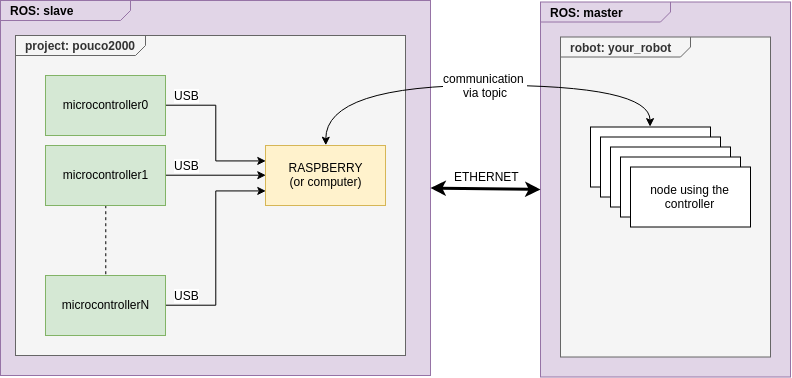

The diagram above was exported from draw.io. Its source (the exported page's mxGraphModel, read from the mxfile embedded in the PNG):
<mxGraphModel dx="2099" dy="1261" grid="1" gridSize="10" guides="1" tooltips="1" connect="1" arrows="1" fold="1" page="1" pageScale="1" pageWidth="827" pageHeight="1169" math="0" shadow="0">
  <root>
    <mxCell id="0" />
    <mxCell id="1" parent="0" />
    <mxCell id="2" value="&lt;p style=&quot;margin: 0px ; margin-top: 4px ; margin-left: 10px ; text-align: left&quot;&gt;&lt;b&gt;ROS: slave&lt;/b&gt;&lt;br&gt;&lt;/p&gt;" style="html=1;strokeWidth=1;shape=mxgraph.sysml.package;html=1;overflow=fill;whiteSpace=wrap;labelX=130.4;fillColor=#e1d5e7;strokeColor=#9673a6;" vertex="1" parent="1">
      <mxGeometry x="20" y="50" width="430" height="375" as="geometry" />
    </mxCell>
    <mxCell id="3" value="&lt;p style=&quot;margin: 0px ; margin-top: 4px ; margin-left: 10px ; text-align: left&quot;&gt;&lt;b&gt;project: pouco2000&lt;/b&gt;&lt;br&gt;&lt;/p&gt;" style="html=1;strokeWidth=1;shape=mxgraph.sysml.package;html=1;overflow=fill;whiteSpace=wrap;labelX=130.4;fillColor=#f5f5f5;strokeColor=#666666;fontColor=#333333;" vertex="1" parent="1">
      <mxGeometry x="35" y="85" width="390" height="320" as="geometry" />
    </mxCell>
    <mxCell id="4" style="edgeStyle=orthogonalEdgeStyle;rounded=0;orthogonalLoop=1;jettySize=auto;html=1;exitX=1;exitY=0.5;exitDx=0;exitDy=0;entryX=0;entryY=0.25;entryDx=0;entryDy=0;endArrow=classic;endFill=1;" edge="1" source="8" target="14" parent="1">
      <mxGeometry relative="1" as="geometry" />
    </mxCell>
    <mxCell id="5" value="USB" style="text;html=1;resizable=0;points=[];align=center;verticalAlign=middle;labelBackgroundColor=#ffffff;" vertex="1" connectable="0" parent="4">
      <mxGeometry x="-0.3558" y="-20" relative="1" as="geometry">
        <mxPoint x="-10" y="-10" as="offset" />
      </mxGeometry>
    </mxCell>
    <mxCell id="6" value="USB" style="text;html=1;resizable=0;points=[];align=center;verticalAlign=middle;labelBackgroundColor=#ffffff;" vertex="1" connectable="0" parent="4">
      <mxGeometry x="-0.3558" y="-20" relative="1" as="geometry">
        <mxPoint x="-10" y="60" as="offset" />
      </mxGeometry>
    </mxCell>
    <mxCell id="7" value="USB" style="text;html=1;resizable=0;points=[];align=center;verticalAlign=middle;labelBackgroundColor=#ffffff;" vertex="1" connectable="0" parent="4">
      <mxGeometry x="-0.3558" y="-20" relative="1" as="geometry">
        <mxPoint x="-10" y="190" as="offset" />
      </mxGeometry>
    </mxCell>
    <mxCell id="8" value="microcontroller0" style="rounded=0;whiteSpace=wrap;html=1;fillColor=#d5e8d4;strokeColor=#82b366;" vertex="1" parent="1">
      <mxGeometry x="65" y="125" width="120" height="60" as="geometry" />
    </mxCell>
    <mxCell id="9" style="edgeStyle=orthogonalEdgeStyle;rounded=0;orthogonalLoop=1;jettySize=auto;html=1;exitX=0.5;exitY=1;exitDx=0;exitDy=0;entryX=0.5;entryY=0;entryDx=0;entryDy=0;endArrow=none;endFill=0;dashed=1;" edge="1" source="11" target="13" parent="1">
      <mxGeometry relative="1" as="geometry" />
    </mxCell>
    <mxCell id="10" style="edgeStyle=orthogonalEdgeStyle;rounded=0;orthogonalLoop=1;jettySize=auto;html=1;exitX=1;exitY=0.5;exitDx=0;exitDy=0;entryX=0;entryY=0.5;entryDx=0;entryDy=0;endArrow=classic;endFill=1;" edge="1" source="11" target="14" parent="1">
      <mxGeometry relative="1" as="geometry" />
    </mxCell>
    <mxCell id="11" value="microcontroller1" style="rounded=0;whiteSpace=wrap;html=1;fillColor=#d5e8d4;strokeColor=#82b366;" vertex="1" parent="1">
      <mxGeometry x="65" y="195" width="120" height="60" as="geometry" />
    </mxCell>
    <mxCell id="12" style="edgeStyle=orthogonalEdgeStyle;rounded=0;orthogonalLoop=1;jettySize=auto;html=1;exitX=1;exitY=0.5;exitDx=0;exitDy=0;entryX=0;entryY=0.75;entryDx=0;entryDy=0;endArrow=classic;endFill=1;" edge="1" source="13" target="14" parent="1">
      <mxGeometry relative="1" as="geometry" />
    </mxCell>
    <mxCell id="13" value="microcontrollerN" style="rounded=0;whiteSpace=wrap;html=1;fillColor=#d5e8d4;strokeColor=#82b366;" vertex="1" parent="1">
      <mxGeometry x="65" y="325" width="120" height="60" as="geometry" />
    </mxCell>
    <mxCell id="14" value="RASPBERRY&lt;br&gt;(or computer)" style="rounded=0;whiteSpace=wrap;html=1;fillColor=#fff2cc;strokeColor=#d6b656;" vertex="1" parent="1">
      <mxGeometry x="285" y="195" width="120" height="60" as="geometry" />
    </mxCell>
    <mxCell id="15" value="&lt;p style=&quot;margin: 0px ; margin-top: 4px ; margin-left: 10px ; text-align: left&quot;&gt;&lt;b&gt;ROS: master&lt;/b&gt;&lt;br&gt;&lt;/p&gt;" style="html=1;strokeWidth=1;shape=mxgraph.sysml.package;html=1;overflow=fill;whiteSpace=wrap;labelX=130.4;fillColor=#e1d5e7;strokeColor=#9673a6;" vertex="1" parent="1">
      <mxGeometry x="560" y="51.5" width="250" height="375" as="geometry" />
    </mxCell>
    <mxCell id="16" value="&lt;p style=&quot;margin: 0px ; margin-top: 4px ; margin-left: 10px ; text-align: left&quot;&gt;&lt;b&gt;robot: your_robot&lt;/b&gt;&lt;br&gt;&lt;/p&gt;" style="html=1;strokeWidth=1;shape=mxgraph.sysml.package;html=1;overflow=fill;whiteSpace=wrap;labelX=130.4;fillColor=#f5f5f5;strokeColor=#666666;fontColor=#333333;" vertex="1" parent="1">
      <mxGeometry x="580" y="86.5" width="210" height="320" as="geometry" />
    </mxCell>
    <mxCell id="17" value="node using the controleller" style="rounded=0;whiteSpace=wrap;html=1;" vertex="1" parent="1">
      <mxGeometry x="610" y="176.5" width="120" height="60" as="geometry" />
    </mxCell>
    <mxCell id="18" value="node using the controleller" style="rounded=0;whiteSpace=wrap;html=1;" vertex="1" parent="1">
      <mxGeometry x="620" y="186.5" width="120" height="60" as="geometry" />
    </mxCell>
    <mxCell id="19" value="node using the controleller" style="rounded=0;whiteSpace=wrap;html=1;" vertex="1" parent="1">
      <mxGeometry x="630" y="196.5" width="120" height="60" as="geometry" />
    </mxCell>
    <mxCell id="20" value="node using the controleller" style="rounded=0;whiteSpace=wrap;html=1;" vertex="1" parent="1">
      <mxGeometry x="640" y="206.5" width="120" height="60" as="geometry" />
    </mxCell>
    <mxCell id="21" value="node using the controller" style="rounded=0;whiteSpace=wrap;html=1;" vertex="1" parent="1">
      <mxGeometry x="650" y="216.5" width="120" height="60" as="geometry" />
    </mxCell>
    <mxCell id="22" value="" style="endArrow=classic;html=1;entryX=0;entryY=0.5;entryDx=0;entryDy=0;entryPerimeter=0;exitX=1;exitY=0.5;exitDx=0;exitDy=0;exitPerimeter=0;strokeWidth=3;startArrow=classic;startFill=1;" edge="1" source="2" target="15" parent="1">
      <mxGeometry width="50" height="50" relative="1" as="geometry">
        <mxPoint x="480" y="185" as="sourcePoint" />
        <mxPoint x="530" y="135" as="targetPoint" />
      </mxGeometry>
    </mxCell>
    <mxCell id="23" value="ETHERNET" style="text;html=1;resizable=0;points=[];align=center;verticalAlign=middle;labelBackgroundColor=#ffffff;" vertex="1" connectable="0" parent="22">
      <mxGeometry x="-0.179" y="1" relative="1" as="geometry">
        <mxPoint x="10" y="-12" as="offset" />
      </mxGeometry>
    </mxCell>
    <mxCell id="24" style="edgeStyle=orthogonalEdgeStyle;curved=1;rounded=0;orthogonalLoop=1;jettySize=auto;html=1;exitX=0.5;exitY=0;exitDx=0;exitDy=0;entryX=0.5;entryY=0;entryDx=0;entryDy=0;startArrow=classic;startFill=1;endArrow=classic;endFill=1;strokeWidth=1;" edge="1" source="14" target="17" parent="1">
      <mxGeometry relative="1" as="geometry">
        <Array as="points">
          <mxPoint x="345" y="135" />
          <mxPoint x="670" y="135" />
        </Array>
      </mxGeometry>
    </mxCell>
    <mxCell id="25" value="communication &lt;br&gt;via topic" style="text;html=1;resizable=0;points=[];align=center;verticalAlign=middle;labelBackgroundColor=#ffffff;" vertex="1" connectable="0" parent="24">
      <mxGeometry x="-0.0156" y="5" relative="1" as="geometry">
        <mxPoint x="9" y="5" as="offset" />
      </mxGeometry>
    </mxCell>
  </root>
</mxGraphModel>